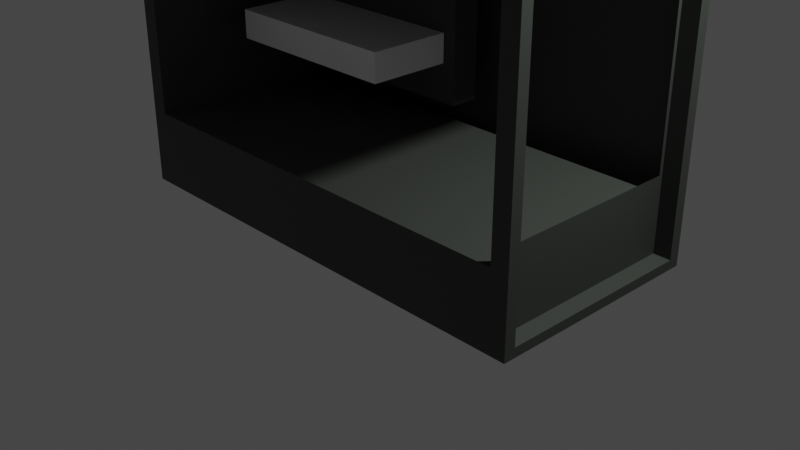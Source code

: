 # Source: ComputerCase.blend  (saved by Blender 2.93.21; exported with 4.5.12 LTS)
import bpy
from mathutils import Matrix  # noqa: F401  (used for matrix-valued properties, if any)

bpy.ops.wm.read_factory_settings(use_empty=True)
scene = bpy.context.scene
scene.name = 'Scene'

# ---- collections
col_collection = bpy.data.collections.new('Collection'); scene.collection.children.link(col_collection)

# ---- materials (node trees are filled in below, after node groups)
mat_material_003 = bpy.data.materials.new('Material.003')
mat_material_003.use_transparent_shadow = False
mat_material_005 = bpy.data.materials.new('Material.005')
mat_material_005.use_transparent_shadow = False
mat_material_007 = bpy.data.materials.new('Material.007')
mat_material_007.use_transparent_shadow = False
mat_material_004 = bpy.data.materials.new('Material.004')
mat_material_004.use_transparent_shadow = False
mat_material_002 = bpy.data.materials.new('Material.002')
mat_material_002.use_transparent_shadow = False
mat_material_002.use_raytrace_refraction = True
mat_material_002.use_screen_refraction = True
mat_material_002.refraction_depth = 48.0
mat_material_002.thickness_mode = 'SLAB'

# ---- material node trees
mat_material_003.use_nodes = True; mat_material_003.node_tree.nodes.clear()
_N = mat_material_003.node_tree.nodes; _L = mat_material_003.node_tree.links
n0 = _N.new('ShaderNodeBsdfPrincipled'); n0.name = 'Principled BSDF'; n0.location = (10, 300)
n0.distribution = 'GGX'
n0.subsurface_method = 'BURLEY'
n0.inputs[0].default_value = (0.04606, 0.05221, 0.04512, 1.0)
n0.inputs[3].default_value = 1.45
n0.inputs[27].default_value = (0.0, 0.0, 0.0, 1.0)
n0.inputs[28].default_value = 1.0
n1 = _N.new('ShaderNodeOutputMaterial'); n1.name = 'Material Output'; n1.location = (300, 300)
_L.new(n0.outputs[0], n1.inputs[0])
n1.is_active_output = True
mat_material_005.use_nodes = True; mat_material_005.node_tree.nodes.clear()
_N = mat_material_005.node_tree.nodes; _L = mat_material_005.node_tree.links
n0 = _N.new('ShaderNodeBsdfPrincipled'); n0.name = 'Principled BSDF'; n0.location = (10, 300)
n0.distribution = 'GGX'
n0.subsurface_method = 'BURLEY'
n0.inputs[0].default_value = (1.0, 1.0, 1.0, 1.0)
n0.inputs[3].default_value = 1.45
n0.inputs[27].default_value = (0.0, 0.0, 0.0, 1.0)
n0.inputs[28].default_value = 1.0
n1 = _N.new('ShaderNodeOutputMaterial'); n1.name = 'Material Output'; n1.location = (300, 300)
_L.new(n0.outputs[0], n1.inputs[0])
n1.is_active_output = True
mat_material_007.use_nodes = True; mat_material_007.node_tree.nodes.clear()
_N = mat_material_007.node_tree.nodes; _L = mat_material_007.node_tree.links
n0 = _N.new('ShaderNodeBsdfPrincipled'); n0.name = 'Principled BSDF'; n0.location = (10, 300)
n0.distribution = 'GGX'
n0.subsurface_method = 'BURLEY'
n0.inputs[0].default_value = (0.008842, 0.0, 0.8, 1.0)
n0.inputs[3].default_value = 1.45
n0.inputs[27].default_value = (0.0, 0.0, 0.0, 1.0)
n0.inputs[28].default_value = 1.0
n1 = _N.new('ShaderNodeOutputMaterial'); n1.name = 'Material Output'; n1.location = (300, 300)
_L.new(n0.outputs[0], n1.inputs[0])
n1.is_active_output = True
mat_material_004.use_nodes = True; mat_material_004.node_tree.nodes.clear()
_N = mat_material_004.node_tree.nodes; _L = mat_material_004.node_tree.links
n0 = _N.new('ShaderNodeBsdfPrincipled'); n0.name = 'Principled BSDF'; n0.location = (10, 300)
n0.distribution = 'GGX'
n0.subsurface_method = 'BURLEY'
n0.inputs[0].default_value = (0.8, 0.01814, 0.02998, 1.0)
n0.inputs[1].default_value = 1.0
n0.inputs[3].default_value = 1.55
n0.inputs[13].default_value = 0.9632
n0.inputs[27].default_value = (0.0, 0.0, 0.0, 1.0)
n0.inputs[28].default_value = 5.6
n1 = _N.new('ShaderNodeOutputMaterial'); n1.name = 'Material Output'; n1.location = (300, 300)
_L.new(n0.outputs[0], n1.inputs[0])
n1.is_active_output = True
mat_material_002.use_nodes = True; mat_material_002.node_tree.nodes.clear()
_N = mat_material_002.node_tree.nodes; _L = mat_material_002.node_tree.links
n0 = _N.new('ShaderNodeBsdfPrincipled'); n0.name = 'Principled BSDF'; n0.location = (10, 300)
n0.distribution = 'GGX'
n0.subsurface_method = 'BURLEY'
n0.inputs[0].default_value = (1.0, 1.0, 1.0, 1.0)
n0.inputs[2].default_value = 0.0
n0.inputs[3].default_value = 0.0
n0.inputs[18].default_value = 1.0
n0.inputs[27].default_value = (0.9551, 0.9551, 0.9551, 1.0)
n0.inputs[28].default_value = 1.0
n1 = _N.new('ShaderNodeOutputMaterial'); n1.name = 'Material Output'; n1.location = (300, 300)
_L.new(n0.outputs[0], n1.inputs[0])
n1.is_active_output = True

# ---- world
world_world = bpy.data.worlds.new('World'); scene.world = world_world
world_world.use_nodes = True; world_world.node_tree.nodes.clear()
_N = world_world.node_tree.nodes; _L = world_world.node_tree.links
n0 = _N.new('ShaderNodeOutputWorld'); n0.name = 'World Output'; n0.location = (300, 300)
n1 = _N.new('ShaderNodeBackground'); n1.name = 'Background'; n1.location = (10, 300)
n1.inputs[0].default_value = (0.05088, 0.05088, 0.05088, 1.0)
_L.new(n1.outputs[0], n0.inputs[0])
n0.is_active_output = True
world_world.color = (0.05088, 0.05088, 0.05088)
world_world.use_sun_shadow = False
world_world.sun_shadow_jitter_overblur = 0.0

# ---- cameras
cam_camera = bpy.data.cameras.new('Camera')
cam_camera.clip_end = 100.0
cam_camera.ortho_scale = 7.314

# ---- lights
light_light = bpy.data.lights.new('Light', 'POINT')
light_light.transmission_factor = 0.0
light_light.energy = 1000.0
light_light.shadow_soft_size = 0.1
light_light.shadow_maximum_resolution = 0.006
light_light.use_absolute_resolution = True

# ---- meshes
me_plane = bpy.data.meshes.new('Plane')
me_plane.from_pydata([(-0.8339, 0.7237, 1.118), (0.07418, 0.7237, 1.118), (-1.0, 1.0, 0.0), (1.0, 0.8983, 0.1017), (-1.0, 1.0, 4.0), (-0.8339, 0.7237, 3.834), (0.07418, 0.7237, 3.834), (1.0, 0.8983, 3.898), (-1.0, -1.0, 0.0), (1.0, -0.8983, 0.1017), (-1.0, -1.0, 4.0), (1.0, -0.8983, 3.898), (-0.9254, -1.0, 0.8046), (0.9254, -1.0, 0.8046), (-0.9254, -1.0, 3.925), (0.9254, -1.0, 3.925), (-0.9116, 0.7237, 0.8183), (0.9116, 0.7237, 0.8183), (-0.9116, 0.7237, 3.912), (0.9116, 0.7237, 3.912), (-0.8339, 0.4637, 1.118), (0.07418, 0.4637, 1.118), (-0.8339, 0.4637, 3.834), (0.07418, 0.4637, 3.834), (1.0, -1.0, 0.0), (1.0, 1.0, 0.0), (1.0, -1.0, 4.0), (1.0, 1.0, 4.0), (0.9251, -0.862, 0.9087), (0.9251, 0.862, 0.9087), (0.9251, -0.862, 3.862), (0.9251, 0.862, 3.862), (0.9251, -0.8983, 0.1017), (0.9251, 0.8983, 0.1017), (0.9251, -0.8983, 3.898), (0.9251, 0.8983, 3.898)], [], [(8, 2, 25, 24), (10, 26, 27, 4), (25, 2, 4, 27), (1, 6, 23, 21), (3, 7, 35, 33), (2, 8, 10, 4), (13, 12, 8, 24), (14, 15, 26, 10), (15, 13, 24, 26), (12, 14, 10, 8), (17, 16, 12, 13), (18, 19, 15, 14), (16, 18, 14, 12), (20, 21, 23, 22), (0, 1, 21, 20), (5, 0, 20, 22), (6, 5, 22, 23), (3, 9, 24, 25), (11, 7, 27, 26), (7, 3, 25, 27), (9, 11, 26, 24), (9, 3, 33, 32), (11, 9, 32, 34), (7, 11, 34, 35), (29, 28, 32, 33), (30, 31, 35, 34), (31, 29, 33, 35), (28, 30, 34, 32)])
_uv = me_plane.uv_layers.new(name='UVMap')
_uv.uv.foreach_set('vector', [0.0, 0.0, 0.0, 1.0, 1.0, 1.0, 1.0, 0.0, 0.0, 0.0, 1.0, 0.0, 1.0, 1.0, 0.0, 1.0, 1.0, 1.0, 0.0, 1.0, 0.0, 1.0, 1.0, 1.0, 0.9169, 0.0, 0.9169, 0.0, 0.9169, 0.0, 0.9169, 0.0, 1.0, 0.9492, 1.0, 0.9492, 1.0, 0.9492, 1.0, 0.9492, 0.0, 1.0, 0.0, 0.0, 0.0, 0.0, 0.0, 1.0, 0.9627, 0.0, 0.03732, 0.0, 0.0, 0.0, 1.0, 0.0, 0.03732, 0.0, 0.9627, 0.0, 1.0, 0.0, 0.0, 0.0, 0.9627, 0.0, 0.9627, 0.0, 1.0, 0.0, 1.0, 0.0, 0.03732, 0.0, 0.03732, 0.0, 0.0, 0.0, 0.0, 0.0, 0.9558, 0.0, 0.0442, 0.0, 0.03732, 0.0, 0.9627, 0.0, 0.0442, 0.0, 0.9558, 0.0, 0.9627, 0.0, 0.03732, 0.0, 0.0442, 0.0, 0.0442, 0.0, 0.03732, 0.0, 0.03732, 0.0, 0.08306, 0.0, 0.9169, 0.0, 0.9169, 0.0, 0.08306, 0.0, 0.08306, 0.0, 0.9169, 0.0, 0.9169, 0.0, 0.08306, 0.0, 0.08306, 0.0, 0.08306, 0.0, 0.08306, 0.0, 0.08306, 0.0, 0.9169, 0.0, 0.08306, 0.0, 0.08306, 0.0, 0.9169, 0.0, 1.0, 0.9492, 1.0, 0.05083, 1.0, 0.0, 1.0, 1.0, 1.0, 0.05083, 1.0, 0.9492, 1.0, 1.0, 1.0, 0.0, 1.0, 0.9492, 1.0, 0.9492, 1.0, 1.0, 1.0, 1.0, 1.0, 0.05083, 1.0, 0.05083, 1.0, 0.0, 1.0, 0.0, 1.0, 0.05083, 1.0, 0.9492, 1.0, 0.9492, 1.0, 0.05083, 1.0, 0.05083, 1.0, 0.05083, 1.0, 0.05083, 1.0, 0.05083, 1.0, 0.9492, 1.0, 0.05083, 1.0, 0.05083, 1.0, 0.9492, 1.0, 0.931, 1.0, 0.06899, 1.0, 0.05083, 1.0, 0.9492, 1.0, 0.06899, 1.0, 0.931, 1.0, 0.9492, 1.0, 0.05083, 1.0, 0.931, 1.0, 0.931, 1.0, 0.9492, 1.0, 0.9492, 1.0, 0.06899, 1.0, 0.06899, 1.0, 0.05083, 1.0, 0.05083])
me_plane.materials.append(mat_material_003)
me_plane.use_remesh_fix_poles = True
me_plane.use_remesh_preserve_attributes = False
me_plane.update()
me_plane_001 = bpy.data.meshes.new('Plane.001')
me_plane_001.from_pydata([(-1.0, -0.6633, 0.1939), (-1.0, -1.566, 0.1939), (1.0, -1.566, 0.1939), (1.0, -0.6633, 0.1939), (-1.0, -0.6633, -0.1133), (-1.0, -1.566, -0.1133), (1.0, -1.566, -0.1133), (1.0, -0.6633, -0.1133)], [], [(3, 7, 4, 0), (1, 2, 3, 0), (3, 2, 6, 7), (1, 5, 6, 2), (5, 4, 7, 6), (0, 4, 5, 1)])
_uv = me_plane_001.uv_layers.new(name='UVMap')
_uv.uv.foreach_set('vector', [1.0, 1.0, 1.0, 1.0, 0.0, 1.0, 0.0, 1.0, 0.0, 0.0, 1.0, 0.0, 1.0, 1.0, 0.0, 1.0, 1.0, 1.0, 1.0, 0.0, 1.0, 0.0, 1.0, 1.0, 0.0, 0.0, 0.0, 0.0, 1.0, 0.0, 1.0, 0.0, 0.0, 0.0, 0.0, 1.0, 1.0, 1.0, 1.0, 0.0, 0.0, 1.0, 0.0, 1.0, 0.0, 0.0, 0.0, 0.0])
me_plane_001.materials.append(mat_material_005)
me_plane_001.use_remesh_fix_poles = True
me_plane_001.use_remesh_preserve_attributes = False
me_plane_001.update()
me_cylinder = bpy.data.meshes.new('Cylinder')
me_cylinder.from_pydata([(0.0, 1.0, -1.0), (0.0, 1.0, 1.0), (0.1951, 0.9808, -1.0), (0.1951, 0.9808, 1.0), (0.3827, 0.9239, -1.0), (0.3827, 0.9239, 1.0), (0.5556, 0.8315, -1.0), (0.5556, 0.8315, 1.0), (0.7071, 0.7071, -1.0), (0.7071, 0.7071, 1.0), (0.8315, 0.5556, -1.0), (0.8315, 0.5556, 1.0), (0.9239, 0.3827, -1.0), (0.9239, 0.3827, 1.0), (0.9808, 0.1951, -1.0), (0.9808, 0.1951, 1.0), (1.0, -4.371e-08, -1.0), (1.0, -4.371e-08, 1.0), (0.9808, -0.1951, -1.0), (0.9808, -0.1951, 1.0), (0.9239, -0.3827, -1.0), (0.9239, -0.3827, 1.0), (0.8315, -0.5556, -1.0), (0.8315, -0.5556, 1.0), (0.7071, -0.7071, -1.0), (0.7071, -0.7071, 1.0), (0.5556, -0.8315, -1.0), (0.5556, -0.8315, 1.0), (0.3827, -0.9239, -1.0), (0.3827, -0.9239, 1.0), (0.1951, -0.9808, -1.0), (0.1951, -0.9808, 1.0), (-8.742e-08, -1.0, -1.0), (-8.742e-08, -1.0, 1.0), (-0.1951, -0.9808, -1.0), (-0.1951, -0.9808, 1.0), (-0.3827, -0.9239, -1.0), (-0.3827, -0.9239, 1.0), (-0.5556, -0.8315, -1.0), (-0.5556, -0.8315, 1.0), (-0.7071, -0.7071, -1.0), (-0.7071, -0.7071, 1.0), (-0.8315, -0.5556, -1.0), (-0.8315, -0.5556, 1.0), (-0.9239, -0.3827, -1.0), (-0.9239, -0.3827, 1.0), (-0.9808, -0.1951, -1.0), (-0.9808, -0.1951, 1.0), (-1.0, 1.192e-08, -1.0), (-1.0, 1.192e-08, 1.0), (-0.9808, 0.1951, -1.0), (-0.9808, 0.1951, 1.0), (-0.9239, 0.3827, -1.0), (-0.9239, 0.3827, 1.0), (-0.8315, 0.5556, -1.0), (-0.8315, 0.5556, 1.0), (-0.7071, 0.7071, -1.0), (-0.7071, 0.7071, 1.0), (-0.5556, 0.8315, -1.0), (-0.5556, 0.8315, 1.0), (-0.3827, 0.9239, -1.0), (-0.3827, 0.9239, 1.0), (-0.1951, 0.9808, -1.0), (-0.1951, 0.9808, 1.0)], [], [(0, 1, 3, 2), (2, 3, 5, 4), (4, 5, 7, 6), (6, 7, 9, 8), (8, 9, 11, 10), (10, 11, 13, 12), (12, 13, 15, 14), (14, 15, 17, 16), (16, 17, 19, 18), (18, 19, 21, 20), (20, 21, 23, 22), (22, 23, 25, 24), (24, 25, 27, 26), (26, 27, 29, 28), (28, 29, 31, 30), (30, 31, 33, 32), (32, 33, 35, 34), (34, 35, 37, 36), (36, 37, 39, 38), (38, 39, 41, 40), (40, 41, 43, 42), (42, 43, 45, 44), (44, 45, 47, 46), (46, 47, 49, 48), (48, 49, 51, 50), (50, 51, 53, 52), (52, 53, 55, 54), (54, 55, 57, 56), (56, 57, 59, 58), (58, 59, 61, 60), (3, 1, 63, 61, 59, 57, 55, 53, 51, 49, 47, 45, 43, 41, 39, 37, 35, 33, 31, 29, 27, 25, 23, 21, 19, 17, 15, 13, 11, 9, 7, 5), (60, 61, 63, 62), (62, 63, 1, 0), (0, 2, 4, 6, 8, 10, 12, 14, 16, 18, 20, 22, 24, 26, 28, 30, 32, 34, 36, 38, 40, 42, 44, 46, 48, 50, 52, 54, 56, 58, 60, 62)])
_uv = me_cylinder.uv_layers.new(name='UVMap')
_uv.uv.foreach_set('vector', [1.0, 0.5, 1.0, 1.0, 0.9688, 1.0, 0.9688, 0.5, 0.9688, 0.5, 0.9688, 1.0, 0.9375, 1.0, 0.9375, 0.5, 0.9375, 0.5, 0.9375, 1.0, 0.9062, 1.0, 0.9062, 0.5, 0.9062, 0.5, 0.9062, 1.0, 0.875, 1.0, 0.875, 0.5, 0.875, 0.5, 0.875, 1.0, 0.8438, 1.0, 0.8438, 0.5, 0.8438, 0.5, 0.8438, 1.0, 0.8125, 1.0, 0.8125, 0.5, 0.8125, 0.5, 0.8125, 1.0, 0.7812, 1.0, 0.7812, 0.5, 0.7812, 0.5, 0.7812, 1.0, 0.75, 1.0, 0.75, 0.5, 0.75, 0.5, 0.75, 1.0, 0.7188, 1.0, 0.7188, 0.5, 0.7188, 0.5, 0.7188, 1.0, 0.6875, 1.0, 0.6875, 0.5, 0.6875, 0.5, 0.6875, 1.0, 0.6562, 1.0, 0.6562, 0.5, 0.6562, 0.5, 0.6562, 1.0, 0.625, 1.0, 0.625, 0.5, 0.625, 0.5, 0.625, 1.0, 0.5938, 1.0, 0.5938, 0.5, 0.5938, 0.5, 0.5938, 1.0, 0.5625, 1.0, 0.5625, 0.5, 0.5625, 0.5, 0.5625, 1.0, 0.5312, 1.0, 0.5312, 0.5, 0.5312, 0.5, 0.5312, 1.0, 0.5, 1.0, 0.5, 0.5, 0.5, 0.5, 0.5, 1.0, 0.4688, 1.0, 0.4688, 0.5, 0.4688, 0.5, 0.4688, 1.0, 0.4375, 1.0, 0.4375, 0.5, 0.4375, 0.5, 0.4375, 1.0, 0.4062, 1.0, 0.4062, 0.5, 0.4062, 0.5, 0.4062, 1.0, 0.375, 1.0, 0.375, 0.5, 0.375, 0.5, 0.375, 1.0, 0.3438, 1.0, 0.3438, 0.5, 0.3438, 0.5, 0.3438, 1.0, 0.3125, 1.0, 0.3125, 0.5, 0.3125, 0.5, 0.3125, 1.0, 0.2812, 1.0, 0.2812, 0.5, 0.2812, 0.5, 0.2812, 1.0, 0.25, 1.0, 0.25, 0.5, 0.25, 0.5, 0.25, 1.0, 0.2188, 1.0, 0.2188, 0.5, 0.2188, 0.5, 0.2188, 1.0, 0.1875, 1.0, 0.1875, 0.5, 0.1875, 0.5, 0.1875, 1.0, 0.1562, 1.0, 0.1562, 0.5, 0.1562, 0.5, 0.1562, 1.0, 0.125, 1.0, 0.125, 0.5, 0.125, 0.5, 0.125, 1.0, 0.09375, 1.0, 0.09375, 0.5, 0.09375, 0.5, 0.09375, 1.0, 0.0625, 1.0, 0.0625, 0.5, 0.2968, 0.4854, 0.25, 0.49, 0.2032, 0.4854, 0.1582, 0.4717, 0.1167, 0.4496, 0.08029, 0.4197, 0.05045, 0.3833, 0.02827, 0.3418, 0.01461, 0.2968, 0.01, 0.25, 0.01461, 0.2032, 0.02827, 0.1582, 0.05045, 0.1167, 0.08029, 0.08029, 0.1167, 0.05045, 0.1582, 0.02827, 0.2032, 0.01461, 0.25, 0.01, 0.2968, 0.01461, 0.3418, 0.02827, 0.3833, 0.05045, 0.4197, 0.08029, 0.4496, 0.1167, 0.4717, 0.1582, 0.4854, 0.2032, 0.49, 0.25, 0.4854, 0.2968, 0.4717, 0.3418, 0.4496, 0.3833, 0.4197, 0.4197, 0.3833, 0.4496, 0.3418, 0.4717, 0.0625, 0.5, 0.0625, 1.0, 0.03125, 1.0, 0.03125, 0.5, 0.03125, 0.5, 0.03125, 1.0, 0.0, 1.0, 0.0, 0.5, 0.75, 0.49, 0.7968, 0.4854, 0.8418, 0.4717, 0.8833, 0.4496, 0.9197, 0.4197, 0.9496, 0.3833, 0.9717, 0.3418, 0.9854, 0.2968, 0.99, 0.25, 0.9854, 0.2032, 0.9717, 0.1582, 0.9496, 0.1167, 0.9197, 0.08029, 0.8833, 0.05045, 0.8418, 0.02827, 0.7968, 0.01461, 0.75, 0.01, 0.7032, 0.01461, 0.6582, 0.02827, 0.6167, 0.05045, 0.5803, 0.08029, 0.5504, 0.1167, 0.5283, 0.1582, 0.5146, 0.2032, 0.51, 0.25, 0.5146, 0.2968, 0.5283, 0.3418, 0.5504, 0.3833, 0.5803, 0.4197, 0.6167, 0.4496, 0.6582, 0.4717, 0.7032, 0.4854])
me_cylinder.materials.append(mat_material_007)
me_cylinder.use_remesh_fix_poles = True
me_cylinder.use_remesh_preserve_attributes = False
me_cylinder.update()
me_plane_002 = bpy.data.meshes.new('Plane.002')
me_plane_002.from_pydata([(-1.0, -1.0, 0.0), (1.0, -1.0, 0.0), (-1.0, -0.1667, 0.0), (1.0, -0.1667, 0.0), (-1.0, -0.1667, 0.0643), (-1.0, -1.0, 0.0643), (1.0, -1.0, 0.0643), (1.0, -0.1667, 0.0643)], [], [(0, 2, 3, 1), (5, 6, 7, 4), (3, 2, 4, 7), (0, 1, 6, 5), (1, 3, 7, 6), (2, 0, 5, 4)])
_uv = me_plane_002.uv_layers.new(name='UVMap')
_uv.uv.foreach_set('vector', [0.0, 0.0, 0.0, 1.0, 1.0, 1.0, 1.0, 0.0, 0.0, 0.0, 1.0, 0.0, 1.0, 1.0, 0.0, 1.0, 1.0, 1.0, 0.0, 1.0, 0.0, 1.0, 1.0, 1.0, 0.0, 0.0, 1.0, 0.0, 1.0, 0.0, 0.0, 0.0, 1.0, 0.0, 1.0, 1.0, 1.0, 1.0, 1.0, 0.0, 0.0, 1.0, 0.0, 0.0, 0.0, 0.0, 0.0, 1.0])
me_plane_002.materials.append(mat_material_004)
me_plane_002.use_remesh_fix_poles = True
me_plane_002.use_remesh_preserve_attributes = False
me_plane_002.update()
me_plane_003 = bpy.data.meshes.new('Plane.003')
me_plane_003.from_pydata([(-1.0, -1.0, 0.0), (1.0, -1.0, 0.0), (-1.0, -0.1667, 0.0), (1.0, -0.1667, 0.0), (-1.0, -0.1667, 0.0643), (-1.0, -1.0, 0.0643), (1.0, -1.0, 0.0643), (1.0, -0.1667, 0.0643)], [], [(0, 2, 3, 1), (5, 6, 7, 4), (3, 2, 4, 7), (0, 1, 6, 5), (1, 3, 7, 6), (2, 0, 5, 4)])
_uv = me_plane_003.uv_layers.new(name='UVMap')
_uv.uv.foreach_set('vector', [0.0, 0.0, 0.0, 1.0, 1.0, 1.0, 1.0, 0.0, 0.0, 0.0, 1.0, 0.0, 1.0, 1.0, 0.0, 1.0, 1.0, 1.0, 0.0, 1.0, 0.0, 1.0, 1.0, 1.0, 0.0, 0.0, 1.0, 0.0, 1.0, 0.0, 0.0, 0.0, 1.0, 0.0, 1.0, 1.0, 1.0, 1.0, 1.0, 0.0, 0.0, 1.0, 0.0, 0.0, 0.0, 0.0, 0.0, 1.0])
me_plane_003.materials.append(mat_material_004)
me_plane_003.use_remesh_fix_poles = True
me_plane_003.use_remesh_preserve_attributes = False
me_plane_003.update()
me_plane_004 = bpy.data.meshes.new('Plane.004')
me_plane_004.from_pydata([(-1.0, -1.0, 0.0), (1.0, -1.0, 0.0), (-1.0, -0.1667, 0.0), (1.0, -0.1667, 0.0), (-1.0, -0.1667, 0.0643), (-1.0, -1.0, 0.0643), (1.0, -1.0, 0.0643), (1.0, -0.1667, 0.0643)], [], [(0, 2, 3, 1), (5, 6, 7, 4), (3, 2, 4, 7), (0, 1, 6, 5), (1, 3, 7, 6), (2, 0, 5, 4)])
_uv = me_plane_004.uv_layers.new(name='UVMap')
_uv.uv.foreach_set('vector', [0.0, 0.0, 0.0, 1.0, 1.0, 1.0, 1.0, 0.0, 0.0, 0.0, 1.0, 0.0, 1.0, 1.0, 0.0, 1.0, 1.0, 1.0, 0.0, 1.0, 0.0, 1.0, 1.0, 1.0, 0.0, 0.0, 1.0, 0.0, 1.0, 0.0, 0.0, 0.0, 1.0, 0.0, 1.0, 1.0, 1.0, 1.0, 1.0, 0.0, 0.0, 1.0, 0.0, 0.0, 0.0, 0.0, 0.0, 1.0])
me_plane_004.materials.append(mat_material_004)
me_plane_004.use_remesh_fix_poles = True
me_plane_004.use_remesh_preserve_attributes = False
me_plane_004.update()
me_plane_005 = bpy.data.meshes.new('Plane.005')
me_plane_005.from_pydata([(-1.0, -1.0, 0.0), (1.0, -1.0, 0.0), (-1.0, -0.1667, 0.0), (1.0, -0.1667, 0.0), (-1.0, -0.1667, 0.0643), (-1.0, -1.0, 0.0643), (1.0, -1.0, 0.0643), (1.0, -0.1667, 0.0643)], [], [(0, 2, 3, 1), (5, 6, 7, 4), (3, 2, 4, 7), (0, 1, 6, 5), (1, 3, 7, 6), (2, 0, 5, 4)])
_uv = me_plane_005.uv_layers.new(name='UVMap')
_uv.uv.foreach_set('vector', [0.0, 0.0, 0.0, 1.0, 1.0, 1.0, 1.0, 0.0, 0.0, 0.0, 1.0, 0.0, 1.0, 1.0, 0.0, 1.0, 1.0, 1.0, 0.0, 1.0, 0.0, 1.0, 1.0, 1.0, 0.0, 0.0, 1.0, 0.0, 1.0, 0.0, 0.0, 0.0, 1.0, 0.0, 1.0, 1.0, 1.0, 1.0, 1.0, 0.0, 0.0, 1.0, 0.0, 0.0, 0.0, 0.0, 0.0, 1.0])
me_plane_005.materials.append(mat_material_004)
me_plane_005.use_remesh_fix_poles = True
me_plane_005.use_remesh_preserve_attributes = False
me_plane_005.update()
me_plane_006 = bpy.data.meshes.new('Plane.006')
me_plane_006.from_pydata([], [], [])
_uv = me_plane_006.uv_layers.new(name='UVMap')
_uv.uv.foreach_set('vector', [])
me_plane_006.materials.append(mat_material_002)
me_plane_006.use_remesh_fix_poles = True
me_plane_006.use_remesh_preserve_attributes = False
me_plane_006.update()

# ---- objects
ob_light = bpy.data.objects.new('Light', light_light)
ob_camera = bpy.data.objects.new('Camera', cam_camera)
ob_plane = bpy.data.objects.new('Plane', me_plane)
ob_plane_001 = bpy.data.objects.new('Plane.001', me_plane_001)
ob_cylinder = bpy.data.objects.new('Cylinder', me_cylinder)
ob_plane_002 = bpy.data.objects.new('Plane.002', me_plane_002)
ob_plane_003 = bpy.data.objects.new('Plane.003', me_plane_003)
ob_plane_004 = bpy.data.objects.new('Plane.004', me_plane_004)
ob_plane_005 = bpy.data.objects.new('Plane.005', me_plane_005)
ob_plane_006 = bpy.data.objects.new('Plane.006', me_plane_006)

# ---- transforms, parenting, visibility, modifiers, constraints
ob_light.location = (4.076, 1.005, 5.904)
ob_light.rotation_euler = (0.6503, 0.05522, 1.866)
ob_light.lock_rotations_4d = False
ob_light.empty_display_type = 'ARROWS'
ob_light.color = (0.0, 0.0, 0.0, 0.0)
ob_light.lineart.crease_threshold = 0.0
ob_camera.location = (7.359, -6.926, 4.958)
ob_camera.rotation_euler = (1.109, 0.0, 0.8149)
ob_camera.lock_rotations_4d = False
ob_camera.empty_display_type = 'ARROWS'
ob_camera.color = (0.0, 0.0, 0.0, 0.0)
ob_camera.display_type = 'WIRE'
ob_camera.lineart.crease_threshold = 0.0
ob_plane.location = (0.0, 0.0, 0.0)
ob_plane.scale = (2.5, 1.2, 1.0)
ob_plane_001.location = (-0.9496, 1.211, 1.642)
ob_cylinder.location = (-1.344, 0.4402, 3.169)
ob_cylinder.rotation_euler = (1.571, -0.0, 0.0)
ob_cylinder.scale = (0.4, 0.4, 0.1272)
ob_plane_002.location = (-0.6514, 0.09697, 3.122)
ob_plane_002.rotation_euler = (-0.0, 1.571, 0.0)
ob_plane_002.scale = (-0.4852, -0.4191, 1.0)
ob_plane_003.location = (-0.4656, 0.09697, 3.122)
ob_plane_003.rotation_euler = (-0.0, 1.571, 0.0)
ob_plane_003.scale = (-0.4852, -0.4191, 1.0)
ob_plane_004.location = (-0.2802, 0.09697, 3.122)
ob_plane_004.rotation_euler = (-0.0, 1.571, 0.0)
ob_plane_004.scale = (-0.4852, -0.4191, 1.0)
ob_plane_005.location = (-0.1181, 0.09697, 3.122)
ob_plane_005.rotation_euler = (-0.0, 1.571, 0.0)
ob_plane_005.scale = (-0.4852, -0.4191, 1.0)
ob_plane_006.location = (2.402, -0.03477, 2.476)
ob_plane_006.rotation_euler = (-0.0, 1.571, 0.0)
ob_plane_006.scale = (1.424, 1.0, 1.0)

# ---- collection membership
col_collection.objects.link(ob_light)
col_collection.objects.link(ob_camera)
col_collection.objects.link(ob_plane)
col_collection.objects.link(ob_plane_001)
col_collection.objects.link(ob_cylinder)
col_collection.objects.link(ob_plane_002)
col_collection.objects.link(ob_plane_003)
col_collection.objects.link(ob_plane_004)
col_collection.objects.link(ob_plane_005)
col_collection.objects.link(ob_plane_006)

# ---- scene / render settings (as saved in the file)
scene.camera = ob_camera
scene.frame_start = 1; scene.frame_end = 250; scene.frame_set(1)
scene.render.engine = 'BLENDER_EEVEE_NEXT'
scene.cycles.use_denoising = False
scene.cycles.samples = 128
scene.cycles.sampling_pattern = 'TABULATED_SOBOL'
scene.cycles.use_adaptive_sampling = False
scene.cycles.use_light_tree = False
scene.eevee.use_raytracing = True
scene.view_settings.view_transform = 'Filmic'
bpy.context.view_layer.update()
